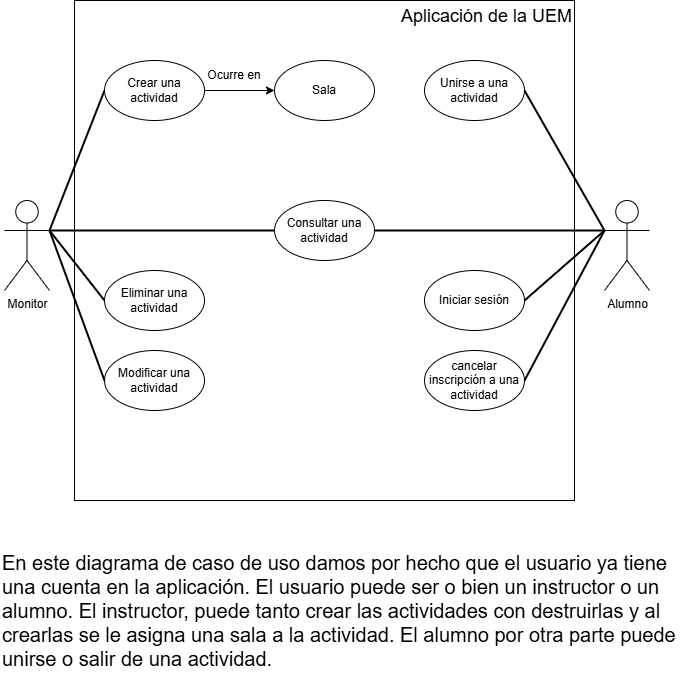

The diagram above was exported from draw.io. Its source (the exported page's mxGraphModel, read from the mxfile embedded in the PNG):
<mxGraphModel dx="874" dy="473" grid="1" gridSize="10" guides="1" tooltips="1" connect="1" arrows="1" fold="1" page="1" pageScale="1" pageWidth="827" pageHeight="1169" math="0" shadow="0">
  <root>
    <mxCell id="0" />
    <mxCell id="1" parent="0" />
    <mxCell id="WQXaf4BFZU0zhPDAX4Kg-4" value="&lt;font style=&quot;font-size: 18px;&quot;&gt;Aplicación de la UEM&lt;/font&gt;&lt;div&gt;&lt;span style=&quot;font-size: 18px;&quot;&gt;&lt;br&gt;&lt;/span&gt;&lt;/div&gt;&lt;div&gt;&lt;span style=&quot;font-size: 18px;&quot;&gt;&lt;br&gt;&lt;/span&gt;&lt;div&gt;&lt;br&gt;&lt;/div&gt;&lt;div&gt;&lt;span style=&quot;font-size: 18px;&quot;&gt;&lt;br&gt;&lt;/span&gt;&lt;/div&gt;&lt;div&gt;&lt;span style=&quot;font-size: 18px;&quot;&gt;&lt;br&gt;&lt;/span&gt;&lt;/div&gt;&lt;div&gt;&lt;span style=&quot;font-size: 18px;&quot;&gt;&lt;br&gt;&lt;/span&gt;&lt;div&gt;&lt;br&gt;&lt;/div&gt;&lt;div&gt;&lt;br&gt;&lt;/div&gt;&lt;div&gt;&lt;br&gt;&lt;/div&gt;&lt;div&gt;&lt;br&gt;&lt;/div&gt;&lt;div&gt;&lt;br&gt;&lt;/div&gt;&lt;div&gt;&lt;br&gt;&lt;/div&gt;&lt;div&gt;&lt;br&gt;&lt;/div&gt;&lt;div&gt;&lt;br&gt;&lt;/div&gt;&lt;div&gt;&lt;br&gt;&lt;/div&gt;&lt;div&gt;&lt;br&gt;&lt;/div&gt;&lt;div&gt;&lt;br&gt;&lt;/div&gt;&lt;div&gt;&lt;br&gt;&lt;/div&gt;&lt;div&gt;&lt;br&gt;&lt;/div&gt;&lt;div&gt;&lt;br&gt;&lt;/div&gt;&lt;div&gt;&lt;br&gt;&lt;/div&gt;&lt;div&gt;&lt;br&gt;&lt;/div&gt;&lt;div&gt;&lt;br&gt;&lt;/div&gt;&lt;div&gt;&lt;br&gt;&lt;/div&gt;&lt;div&gt;&lt;br&gt;&lt;/div&gt;&lt;div&gt;&lt;br&gt;&lt;/div&gt;&lt;div&gt;&lt;br&gt;&lt;/div&gt;&lt;div&gt;&lt;br&gt;&lt;/div&gt;&lt;div&gt;&lt;br&gt;&lt;/div&gt;&lt;div&gt;&lt;br&gt;&lt;/div&gt;&lt;/div&gt;&lt;/div&gt;" style="whiteSpace=wrap;html=1;aspect=fixed;fillColor=none;align=right;" parent="1" vertex="1">
      <mxGeometry x="140" y="160" width="500" height="500" as="geometry" />
    </mxCell>
    <mxCell id="WQXaf4BFZU0zhPDAX4Kg-1" value="Monitor" style="shape=umlActor;verticalLabelPosition=bottom;verticalAlign=top;html=1;outlineConnect=0;" parent="1" vertex="1">
      <mxGeometry x="70" y="360" width="45" height="90" as="geometry" />
    </mxCell>
    <mxCell id="WQXaf4BFZU0zhPDAX4Kg-6" value="" style="endArrow=none;html=1;rounded=0;entryX=0;entryY=0.5;entryDx=0;entryDy=0;strokeWidth=2;" parent="1" target="WQXaf4BFZU0zhPDAX4Kg-7" edge="1">
      <mxGeometry width="50" height="50" relative="1" as="geometry">
        <mxPoint x="115" y="390" as="sourcePoint" />
        <mxPoint x="160" y="210" as="targetPoint" />
      </mxGeometry>
    </mxCell>
    <mxCell id="qT6I8q0ibM32C_9z3V-u-10" value="" style="edgeStyle=orthogonalEdgeStyle;rounded=0;orthogonalLoop=1;jettySize=auto;html=1;" parent="1" source="WQXaf4BFZU0zhPDAX4Kg-7" target="qT6I8q0ibM32C_9z3V-u-9" edge="1">
      <mxGeometry relative="1" as="geometry" />
    </mxCell>
    <mxCell id="WQXaf4BFZU0zhPDAX4Kg-7" value="Crear una actividad" style="ellipse;whiteSpace=wrap;html=1;" parent="1" vertex="1">
      <mxGeometry x="170" y="220" width="100" height="60" as="geometry" />
    </mxCell>
    <mxCell id="WQXaf4BFZU0zhPDAX4Kg-15" value="&lt;font style=&quot;font-size: 20px;&quot;&gt;En este diagrama de caso de uso damos por hecho que el usuario ya tiene una cuenta en la aplicación. El usuario puede ser o bien un instructor o un alumno. El instructor, puede tanto crear las actividades con destruirlas y al crearlas se le asigna una sala a la actividad. El alumno por otra parte puede unirse o salir de una actividad.&lt;/font&gt;" style="text;html=1;align=left;verticalAlign=middle;whiteSpace=wrap;rounded=0;strokeWidth=1;" parent="1" vertex="1">
      <mxGeometry x="66" y="690" width="695" height="160" as="geometry" />
    </mxCell>
    <mxCell id="qT6I8q0ibM32C_9z3V-u-1" value="Eliminar una actividad" style="ellipse;whiteSpace=wrap;html=1;" parent="1" vertex="1">
      <mxGeometry x="170" y="430" width="100" height="60" as="geometry" />
    </mxCell>
    <mxCell id="qT6I8q0ibM32C_9z3V-u-2" value="" style="endArrow=none;html=1;rounded=0;entryX=0;entryY=0.5;entryDx=0;entryDy=0;strokeWidth=2;exitX=1;exitY=0.3333333333333333;exitDx=0;exitDy=0;exitPerimeter=0;" parent="1" source="WQXaf4BFZU0zhPDAX4Kg-1" target="qT6I8q0ibM32C_9z3V-u-1" edge="1">
      <mxGeometry width="50" height="50" relative="1" as="geometry">
        <mxPoint x="125" y="400" as="sourcePoint" />
        <mxPoint x="180" y="230" as="targetPoint" />
      </mxGeometry>
    </mxCell>
    <mxCell id="qT6I8q0ibM32C_9z3V-u-4" value="Alumno" style="shape=umlActor;verticalLabelPosition=bottom;verticalAlign=top;html=1;outlineConnect=0;" parent="1" vertex="1">
      <mxGeometry x="670" y="360" width="45" height="90" as="geometry" />
    </mxCell>
    <mxCell id="qT6I8q0ibM32C_9z3V-u-5" value="cancelar inscripción a una actividad" style="ellipse;whiteSpace=wrap;html=1;" parent="1" vertex="1">
      <mxGeometry x="490" y="510" width="100" height="60" as="geometry" />
    </mxCell>
    <mxCell id="qT6I8q0ibM32C_9z3V-u-6" value="Unirse a una actividad" style="ellipse;whiteSpace=wrap;html=1;" parent="1" vertex="1">
      <mxGeometry x="490" y="220" width="100" height="60" as="geometry" />
    </mxCell>
    <mxCell id="qT6I8q0ibM32C_9z3V-u-7" value="" style="endArrow=none;html=1;rounded=0;entryX=1;entryY=0.5;entryDx=0;entryDy=0;strokeWidth=2;exitX=0;exitY=0.3333333333333333;exitDx=0;exitDy=0;exitPerimeter=0;" parent="1" source="qT6I8q0ibM32C_9z3V-u-4" target="qT6I8q0ibM32C_9z3V-u-5" edge="1">
      <mxGeometry width="50" height="50" relative="1" as="geometry">
        <mxPoint x="125" y="400" as="sourcePoint" />
        <mxPoint x="180" y="330" as="targetPoint" />
        <Array as="points" />
      </mxGeometry>
    </mxCell>
    <mxCell id="qT6I8q0ibM32C_9z3V-u-8" value="" style="endArrow=none;html=1;rounded=0;entryX=1;entryY=0.5;entryDx=0;entryDy=0;strokeWidth=2;" parent="1" target="qT6I8q0ibM32C_9z3V-u-6" edge="1">
      <mxGeometry width="50" height="50" relative="1" as="geometry">
        <mxPoint x="670" y="390" as="sourcePoint" />
        <mxPoint x="670" y="260" as="targetPoint" />
        <Array as="points" />
      </mxGeometry>
    </mxCell>
    <mxCell id="qT6I8q0ibM32C_9z3V-u-9" value="Sala" style="ellipse;whiteSpace=wrap;html=1;" parent="1" vertex="1">
      <mxGeometry x="340" y="220" width="100" height="60" as="geometry" />
    </mxCell>
    <mxCell id="qT6I8q0ibM32C_9z3V-u-11" value="Ocurre en" style="text;html=1;align=center;verticalAlign=middle;whiteSpace=wrap;rounded=0;" parent="1" vertex="1">
      <mxGeometry x="270" y="220" width="60" height="30" as="geometry" />
    </mxCell>
    <mxCell id="qT6I8q0ibM32C_9z3V-u-12" value="" style="endArrow=none;html=1;rounded=0;strokeWidth=2;exitX=1;exitY=0.3333333333333333;exitDx=0;exitDy=0;exitPerimeter=0;entryX=0;entryY=0.5;entryDx=0;entryDy=0;" parent="1" source="WQXaf4BFZU0zhPDAX4Kg-1" target="qT6I8q0ibM32C_9z3V-u-13" edge="1">
      <mxGeometry width="50" height="50" relative="1" as="geometry">
        <mxPoint x="140" y="430" as="sourcePoint" />
        <mxPoint x="195" y="360" as="targetPoint" />
      </mxGeometry>
    </mxCell>
    <mxCell id="qT6I8q0ibM32C_9z3V-u-13" value="Consultar una actividad" style="ellipse;whiteSpace=wrap;html=1;" parent="1" vertex="1">
      <mxGeometry x="340" y="360" width="100" height="60" as="geometry" />
    </mxCell>
    <mxCell id="qT6I8q0ibM32C_9z3V-u-14" value="" style="endArrow=none;html=1;rounded=0;strokeWidth=2;entryX=0;entryY=0.3333333333333333;entryDx=0;entryDy=0;entryPerimeter=0;exitX=1;exitY=0.5;exitDx=0;exitDy=0;" parent="1" source="qT6I8q0ibM32C_9z3V-u-13" target="qT6I8q0ibM32C_9z3V-u-4" edge="1">
      <mxGeometry width="50" height="50" relative="1" as="geometry">
        <mxPoint x="433" y="390" as="sourcePoint" />
        <mxPoint x="647.5" y="389.5" as="targetPoint" />
      </mxGeometry>
    </mxCell>
    <mxCell id="qT6I8q0ibM32C_9z3V-u-15" value="Modificar una actividad" style="ellipse;whiteSpace=wrap;html=1;" parent="1" vertex="1">
      <mxGeometry x="170" y="510" width="100" height="60" as="geometry" />
    </mxCell>
    <mxCell id="qT6I8q0ibM32C_9z3V-u-16" value="" style="endArrow=none;html=1;rounded=0;entryX=0;entryY=0.5;entryDx=0;entryDy=0;strokeWidth=2;exitX=1;exitY=0.3333333333333333;exitDx=0;exitDy=0;exitPerimeter=0;" parent="1" source="WQXaf4BFZU0zhPDAX4Kg-1" target="qT6I8q0ibM32C_9z3V-u-15" edge="1">
      <mxGeometry width="50" height="50" relative="1" as="geometry">
        <mxPoint x="85" y="585" as="sourcePoint" />
        <mxPoint x="140" y="445" as="targetPoint" />
      </mxGeometry>
    </mxCell>
    <mxCell id="qT6I8q0ibM32C_9z3V-u-17" value="Iniciar sesión" style="ellipse;whiteSpace=wrap;html=1;" parent="1" vertex="1">
      <mxGeometry x="490" y="430" width="100" height="60" as="geometry" />
    </mxCell>
    <mxCell id="qT6I8q0ibM32C_9z3V-u-18" value="" style="endArrow=none;html=1;rounded=0;entryX=1;entryY=0.5;entryDx=0;entryDy=0;strokeWidth=2;exitX=0;exitY=0.3333333333333333;exitDx=0;exitDy=0;exitPerimeter=0;" parent="1" source="qT6I8q0ibM32C_9z3V-u-4" target="qT6I8q0ibM32C_9z3V-u-17" edge="1">
      <mxGeometry width="50" height="50" relative="1" as="geometry">
        <mxPoint x="760" y="390" as="sourcePoint" />
        <mxPoint x="815" y="460" as="targetPoint" />
      </mxGeometry>
    </mxCell>
  </root>
</mxGraphModel>